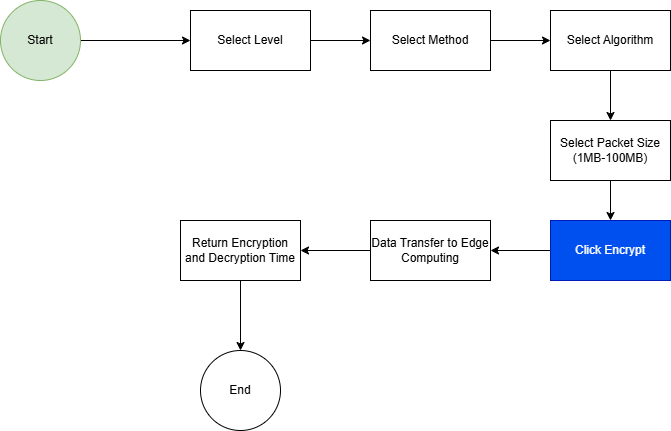

The diagram above was exported from draw.io. Its source (the exported page's mxGraphModel, read from the mxfile embedded in the PNG):
<mxGraphModel dx="880" dy="434" grid="1" gridSize="10" guides="1" tooltips="1" connect="1" arrows="1" fold="1" page="1" pageScale="1" pageWidth="850" pageHeight="1100" math="0" shadow="0">
  <root>
    <mxCell id="0" />
    <mxCell id="1" parent="0" />
    <mxCell id="ruJFEX-olKG-QE6s_HlQ-10" style="edgeStyle=orthogonalEdgeStyle;rounded=0;orthogonalLoop=1;jettySize=auto;html=1;exitX=1;exitY=0.5;exitDx=0;exitDy=0;entryX=0;entryY=0.5;entryDx=0;entryDy=0;" edge="1" parent="1" source="ruJFEX-olKG-QE6s_HlQ-1" target="ruJFEX-olKG-QE6s_HlQ-2">
      <mxGeometry relative="1" as="geometry" />
    </mxCell>
    <mxCell id="ruJFEX-olKG-QE6s_HlQ-1" value="Start" style="ellipse;whiteSpace=wrap;html=1;aspect=fixed;fillColor=#d5e8d4;strokeColor=#82b366;" vertex="1" parent="1">
      <mxGeometry x="90" y="70" width="80" height="80" as="geometry" />
    </mxCell>
    <mxCell id="ruJFEX-olKG-QE6s_HlQ-11" style="edgeStyle=orthogonalEdgeStyle;rounded=0;orthogonalLoop=1;jettySize=auto;html=1;exitX=1;exitY=0.5;exitDx=0;exitDy=0;entryX=0;entryY=0.5;entryDx=0;entryDy=0;" edge="1" parent="1" source="ruJFEX-olKG-QE6s_HlQ-2" target="ruJFEX-olKG-QE6s_HlQ-3">
      <mxGeometry relative="1" as="geometry" />
    </mxCell>
    <mxCell id="ruJFEX-olKG-QE6s_HlQ-2" value="Select Level" style="rounded=0;whiteSpace=wrap;html=1;" vertex="1" parent="1">
      <mxGeometry x="280" y="80" width="120" height="60" as="geometry" />
    </mxCell>
    <mxCell id="ruJFEX-olKG-QE6s_HlQ-12" style="edgeStyle=orthogonalEdgeStyle;rounded=0;orthogonalLoop=1;jettySize=auto;html=1;exitX=1;exitY=0.5;exitDx=0;exitDy=0;entryX=0;entryY=0.5;entryDx=0;entryDy=0;" edge="1" parent="1" source="ruJFEX-olKG-QE6s_HlQ-3" target="ruJFEX-olKG-QE6s_HlQ-4">
      <mxGeometry relative="1" as="geometry" />
    </mxCell>
    <mxCell id="ruJFEX-olKG-QE6s_HlQ-3" value="Select Method" style="rounded=0;whiteSpace=wrap;html=1;" vertex="1" parent="1">
      <mxGeometry x="460" y="80" width="120" height="60" as="geometry" />
    </mxCell>
    <mxCell id="ruJFEX-olKG-QE6s_HlQ-13" style="edgeStyle=orthogonalEdgeStyle;rounded=0;orthogonalLoop=1;jettySize=auto;html=1;entryX=0.5;entryY=0;entryDx=0;entryDy=0;" edge="1" parent="1" source="ruJFEX-olKG-QE6s_HlQ-4" target="ruJFEX-olKG-QE6s_HlQ-5">
      <mxGeometry relative="1" as="geometry" />
    </mxCell>
    <mxCell id="ruJFEX-olKG-QE6s_HlQ-4" value="Select Algorithm" style="rounded=0;whiteSpace=wrap;html=1;" vertex="1" parent="1">
      <mxGeometry x="640" y="80" width="120" height="60" as="geometry" />
    </mxCell>
    <mxCell id="ruJFEX-olKG-QE6s_HlQ-14" style="edgeStyle=orthogonalEdgeStyle;rounded=0;orthogonalLoop=1;jettySize=auto;html=1;entryX=0.5;entryY=0;entryDx=0;entryDy=0;" edge="1" parent="1" source="ruJFEX-olKG-QE6s_HlQ-5" target="ruJFEX-olKG-QE6s_HlQ-6">
      <mxGeometry relative="1" as="geometry" />
    </mxCell>
    <mxCell id="ruJFEX-olKG-QE6s_HlQ-5" value="Select Packet Size (1MB-100MB)" style="rounded=0;whiteSpace=wrap;html=1;" vertex="1" parent="1">
      <mxGeometry x="640" y="190" width="120" height="60" as="geometry" />
    </mxCell>
    <mxCell id="ruJFEX-olKG-QE6s_HlQ-16" style="edgeStyle=orthogonalEdgeStyle;rounded=0;orthogonalLoop=1;jettySize=auto;html=1;exitX=0;exitY=0.5;exitDx=0;exitDy=0;entryX=1;entryY=0.5;entryDx=0;entryDy=0;" edge="1" parent="1" source="ruJFEX-olKG-QE6s_HlQ-6" target="ruJFEX-olKG-QE6s_HlQ-15">
      <mxGeometry relative="1" as="geometry" />
    </mxCell>
    <mxCell id="ruJFEX-olKG-QE6s_HlQ-6" value="Click Encrypt " style="rounded=0;whiteSpace=wrap;html=1;fillColor=#0050ef;fontColor=#ffffff;strokeColor=#001DBC;" vertex="1" parent="1">
      <mxGeometry x="640" y="290" width="120" height="60" as="geometry" />
    </mxCell>
    <mxCell id="ruJFEX-olKG-QE6s_HlQ-18" style="edgeStyle=orthogonalEdgeStyle;rounded=0;orthogonalLoop=1;jettySize=auto;html=1;" edge="1" parent="1" source="ruJFEX-olKG-QE6s_HlQ-7" target="ruJFEX-olKG-QE6s_HlQ-9">
      <mxGeometry relative="1" as="geometry" />
    </mxCell>
    <mxCell id="ruJFEX-olKG-QE6s_HlQ-7" value="Return Encryption and Decryption Time              " style="rounded=0;whiteSpace=wrap;html=1;" vertex="1" parent="1">
      <mxGeometry x="270" y="290" width="120" height="60" as="geometry" />
    </mxCell>
    <mxCell id="ruJFEX-olKG-QE6s_HlQ-9" value="End" style="ellipse;whiteSpace=wrap;html=1;aspect=fixed;" vertex="1" parent="1">
      <mxGeometry x="290" y="420" width="80" height="80" as="geometry" />
    </mxCell>
    <mxCell id="ruJFEX-olKG-QE6s_HlQ-17" style="edgeStyle=orthogonalEdgeStyle;rounded=0;orthogonalLoop=1;jettySize=auto;html=1;" edge="1" parent="1" source="ruJFEX-olKG-QE6s_HlQ-15" target="ruJFEX-olKG-QE6s_HlQ-7">
      <mxGeometry relative="1" as="geometry" />
    </mxCell>
    <mxCell id="ruJFEX-olKG-QE6s_HlQ-15" value="Data Transfer to Edge Computing" style="rounded=0;whiteSpace=wrap;html=1;" vertex="1" parent="1">
      <mxGeometry x="460" y="290" width="120" height="60" as="geometry" />
    </mxCell>
  </root>
</mxGraphModel>